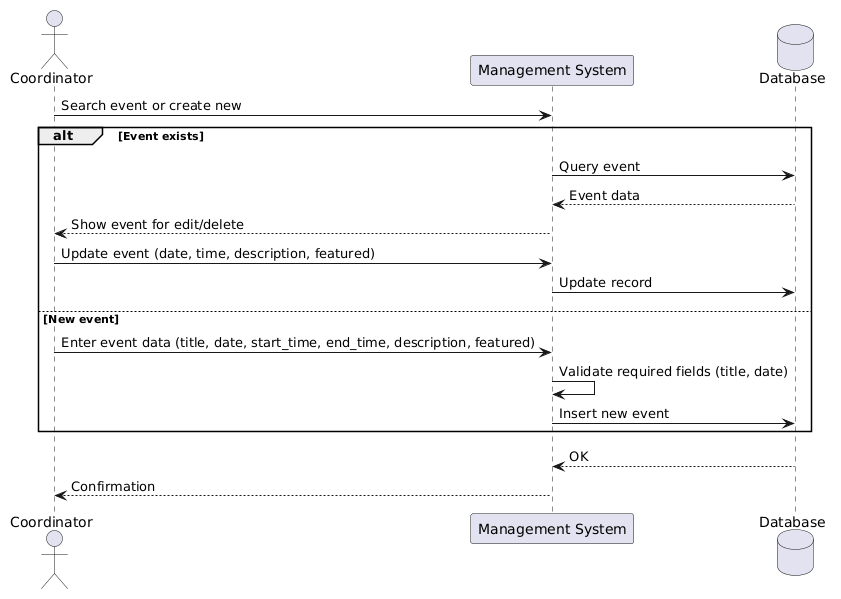

The diagram above was rendered by PlantUML. Its source (embedded in the PNG):
@startuml
actor Coordinator
participant "Management System" as System
database "Database" as DB

Coordinator -> System: Search event or create new
alt Event exists
    System -> DB: Query event
    DB --> System: Event data
    System --> Coordinator: Show event for edit/delete
    Coordinator -> System: Update event (date, time, description, featured)
    System -> DB: Update record
else New event
    Coordinator -> System: Enter event data (title, date, start_time, end_time, description, featured)
    System -> System: Validate required fields (title, date)
    System -> DB: Insert new event
end
DB --> System: OK
System --> Coordinator: Confirmation
@enduml